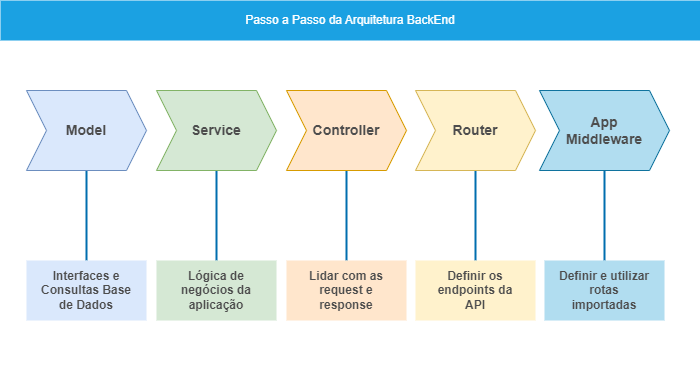

The diagram above was exported from draw.io. Its source (the exported page's mxGraphModel, read from the mxfile embedded in the PNG):
<mxGraphModel dx="2074" dy="1106" grid="1" gridSize="10" guides="1" tooltips="1" connect="1" arrows="1" fold="1" page="1" pageScale="1" pageWidth="827" pageHeight="1169" math="0" shadow="0">
  <root>
    <mxCell id="0" />
    <mxCell id="1" parent="0" />
    <mxCell id="iXPmsyolBQsSEAh2I81s-7" value="" style="rounded=0;whiteSpace=wrap;html=1;fillColor=default;strokeColor=none;" vertex="1" parent="1">
      <mxGeometry x="64" y="30" width="700" height="390" as="geometry" />
    </mxCell>
    <mxCell id="iXPmsyolBQsSEAh2I81s-18" value="" style="edgeStyle=orthogonalEdgeStyle;rounded=0;orthogonalLoop=1;jettySize=auto;html=1;strokeWidth=2;endArrow=none;endFill=0;fillColor=#1ba1e2;strokeColor=#006EAF;" edge="1" parent="1" source="iXPmsyolBQsSEAh2I81s-1" target="iXPmsyolBQsSEAh2I81s-17">
      <mxGeometry relative="1" as="geometry" />
    </mxCell>
    <mxCell id="iXPmsyolBQsSEAh2I81s-1" value="&lt;b&gt;&lt;font color=&quot;#4d4d4d&quot; style=&quot;font-size: 14px;&quot;&gt;Model&lt;/font&gt;&lt;/b&gt;" style="shape=step;perimeter=stepPerimeter;whiteSpace=wrap;html=1;fixedSize=1;fillColor=#dae8fc;strokeColor=#6c8ebf;" vertex="1" parent="1">
      <mxGeometry x="90" y="120" width="120" height="80" as="geometry" />
    </mxCell>
    <mxCell id="iXPmsyolBQsSEAh2I81s-20" value="" style="edgeStyle=orthogonalEdgeStyle;rounded=0;orthogonalLoop=1;jettySize=auto;html=1;strokeWidth=2;endArrow=none;endFill=0;fillColor=#1ba1e2;strokeColor=#006EAF;" edge="1" parent="1" source="iXPmsyolBQsSEAh2I81s-2" target="iXPmsyolBQsSEAh2I81s-19">
      <mxGeometry relative="1" as="geometry" />
    </mxCell>
    <mxCell id="iXPmsyolBQsSEAh2I81s-2" value="&lt;b&gt;&lt;font color=&quot;#4d4d4d&quot; style=&quot;font-size: 14px;&quot;&gt;Service&lt;/font&gt;&lt;/b&gt;" style="shape=step;perimeter=stepPerimeter;whiteSpace=wrap;html=1;fixedSize=1;fillColor=#d5e8d4;strokeColor=#82b366;" vertex="1" parent="1">
      <mxGeometry x="220" y="120" width="120" height="80" as="geometry" />
    </mxCell>
    <mxCell id="iXPmsyolBQsSEAh2I81s-22" value="" style="edgeStyle=orthogonalEdgeStyle;rounded=0;orthogonalLoop=1;jettySize=auto;html=1;strokeWidth=2;endArrow=none;endFill=0;fillColor=#1ba1e2;strokeColor=#006EAF;" edge="1" parent="1" source="iXPmsyolBQsSEAh2I81s-3" target="iXPmsyolBQsSEAh2I81s-21">
      <mxGeometry relative="1" as="geometry" />
    </mxCell>
    <mxCell id="iXPmsyolBQsSEAh2I81s-3" value="&lt;b&gt;&lt;font color=&quot;#4d4d4d&quot; style=&quot;font-size: 14px;&quot;&gt;Controller&lt;/font&gt;&lt;/b&gt;" style="shape=step;perimeter=stepPerimeter;whiteSpace=wrap;html=1;fixedSize=1;fillColor=#ffe6cc;strokeColor=#d79b00;" vertex="1" parent="1">
      <mxGeometry x="350" y="120" width="120" height="80" as="geometry" />
    </mxCell>
    <mxCell id="iXPmsyolBQsSEAh2I81s-24" value="" style="edgeStyle=orthogonalEdgeStyle;rounded=0;orthogonalLoop=1;jettySize=auto;html=1;strokeWidth=2;endArrow=none;endFill=0;fillColor=#1ba1e2;strokeColor=#006EAF;" edge="1" parent="1" source="iXPmsyolBQsSEAh2I81s-4" target="iXPmsyolBQsSEAh2I81s-23">
      <mxGeometry relative="1" as="geometry" />
    </mxCell>
    <mxCell id="iXPmsyolBQsSEAh2I81s-4" value="&lt;b&gt;&lt;font color=&quot;#4d4d4d&quot; style=&quot;font-size: 14px;&quot;&gt;Router&lt;/font&gt;&lt;/b&gt;" style="shape=step;perimeter=stepPerimeter;whiteSpace=wrap;html=1;fixedSize=1;fillColor=#fff2cc;strokeColor=#d6b656;" vertex="1" parent="1">
      <mxGeometry x="479" y="120" width="120" height="80" as="geometry" />
    </mxCell>
    <mxCell id="iXPmsyolBQsSEAh2I81s-26" value="" style="edgeStyle=orthogonalEdgeStyle;rounded=0;orthogonalLoop=1;jettySize=auto;html=1;strokeWidth=2;endArrow=none;endFill=0;fillColor=#1ba1e2;strokeColor=#006EAF;" edge="1" parent="1" source="iXPmsyolBQsSEAh2I81s-6" target="iXPmsyolBQsSEAh2I81s-25">
      <mxGeometry relative="1" as="geometry" />
    </mxCell>
    <mxCell id="iXPmsyolBQsSEAh2I81s-6" value="&lt;b&gt;&lt;font color=&quot;#4d4d4d&quot; style=&quot;font-size: 14px;&quot;&gt;App&lt;br&gt;&lt;/font&gt;&lt;/b&gt;&lt;font color=&quot;#4d4d4d&quot;&gt;&lt;span style=&quot;font-size: 14px;&quot;&gt;&lt;b&gt;Middleware&lt;/b&gt;&lt;/span&gt;&lt;/font&gt;" style="shape=step;perimeter=stepPerimeter;whiteSpace=wrap;html=1;fixedSize=1;fillColor=#b1ddf0;strokeColor=#10739e;" vertex="1" parent="1">
      <mxGeometry x="603" y="120" width="130" height="80" as="geometry" />
    </mxCell>
    <mxCell id="iXPmsyolBQsSEAh2I81s-8" value="Passo a Passo da Arquitetura BackEnd" style="rounded=0;whiteSpace=wrap;html=1;fillColor=#1ba1e2;fontColor=#ffffff;strokeColor=none;" vertex="1" parent="1">
      <mxGeometry x="64" y="30" width="700" height="40" as="geometry" />
    </mxCell>
    <mxCell id="iXPmsyolBQsSEAh2I81s-17" value="&lt;b&gt;&lt;font color=&quot;#4d4d4d&quot;&gt;Interfaces e Consultas Base de Dados&lt;/font&gt;&lt;/b&gt;" style="shape=process;whiteSpace=wrap;html=1;backgroundOutline=1;fillColor=#dae8fc;strokeColor=none;" vertex="1" parent="1">
      <mxGeometry x="90" y="290" width="120" height="60" as="geometry" />
    </mxCell>
    <mxCell id="iXPmsyolBQsSEAh2I81s-19" value="&lt;b&gt;&lt;font color=&quot;#4d4d4d&quot;&gt;Lógica de negócios da aplicação&lt;/font&gt;&lt;/b&gt;" style="shape=process;whiteSpace=wrap;html=1;backgroundOutline=1;fillColor=#d5e8d4;strokeColor=none;" vertex="1" parent="1">
      <mxGeometry x="220" y="290" width="120" height="60" as="geometry" />
    </mxCell>
    <mxCell id="iXPmsyolBQsSEAh2I81s-21" value="&lt;b&gt;&lt;font color=&quot;#4d4d4d&quot;&gt;Lidar com as request e response&lt;/font&gt;&lt;/b&gt;" style="shape=process;whiteSpace=wrap;html=1;backgroundOutline=1;fillColor=#ffe6cc;strokeColor=none;" vertex="1" parent="1">
      <mxGeometry x="350" y="290" width="120" height="60" as="geometry" />
    </mxCell>
    <mxCell id="iXPmsyolBQsSEAh2I81s-23" value="&lt;b&gt;&lt;font color=&quot;#4d4d4d&quot;&gt;Definir os endpoints da API&lt;/font&gt;&lt;/b&gt;" style="shape=process;whiteSpace=wrap;html=1;backgroundOutline=1;fillColor=#fff2cc;strokeColor=none;" vertex="1" parent="1">
      <mxGeometry x="479" y="290" width="120" height="60" as="geometry" />
    </mxCell>
    <mxCell id="iXPmsyolBQsSEAh2I81s-25" value="&lt;b&gt;&lt;font color=&quot;#4d4d4d&quot;&gt;Definir e utilizar rotas importadas&lt;/font&gt;&lt;/b&gt;" style="shape=process;whiteSpace=wrap;html=1;backgroundOutline=1;fillColor=#b1ddf0;strokeColor=none;" vertex="1" parent="1">
      <mxGeometry x="608" y="290" width="120" height="60" as="geometry" />
    </mxCell>
  </root>
</mxGraphModel>